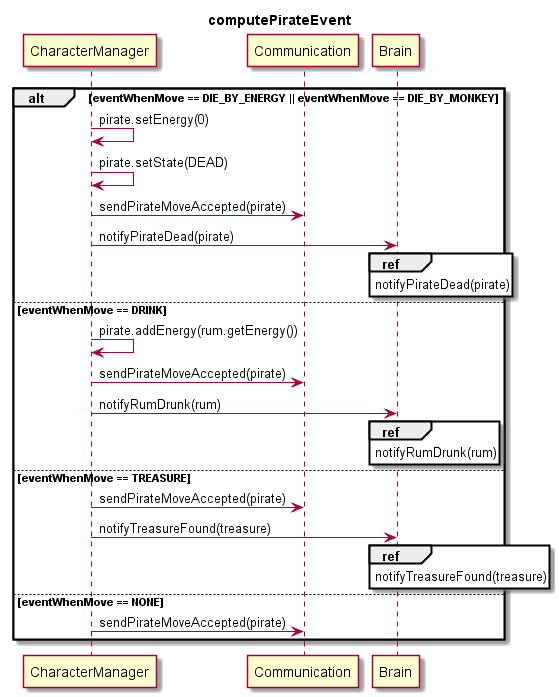

The diagram above was rendered by PlantUML. Its source (embedded in the PNG):
@startuml
title computePirateEvent

alt eventWhenMove == DIE_BY_ENERGY || eventWhenMove == DIE_BY_MONKEY
	CharacterManager -> CharacterManager : pirate.setEnergy(0)
	CharacterManager -> CharacterManager : pirate.setState(DEAD)
	CharacterManager -> Communication : sendPirateMoveAccepted(pirate)
	CharacterManager -> Brain : notifyPirateDead(pirate)
	ref over Brain : notifyPirateDead(pirate)
else eventWhenMove == DRINK
	CharacterManager -> CharacterManager : pirate.addEnergy(rum.getEnergy())
	CharacterManager -> Communication : sendPirateMoveAccepted(pirate)
	CharacterManager -> Brain : notifyRumDrunk(rum)
	ref over Brain : notifyRumDrunk(rum)
else eventWhenMove == TREASURE
	CharacterManager -> Communication : sendPirateMoveAccepted(pirate)
	CharacterManager -> Brain : notifyTreasureFound(treasure)
	ref over Brain : notifyTreasureFound(treasure)
else eventWhenMove == NONE
	CharacterManager -> Communication : sendPirateMoveAccepted(pirate)
end

@enduml